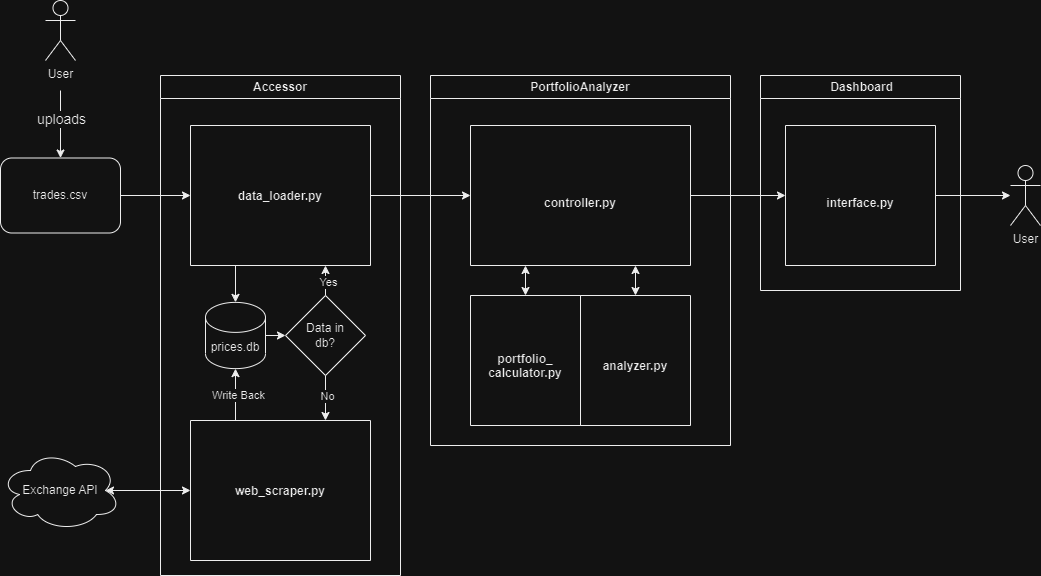

The diagram above was exported from draw.io. Its source (the exported page's mxGraphModel, read from the mxfile embedded in the PNG):
<mxGraphModel dx="1434" dy="796" grid="1" gridSize="10" guides="1" tooltips="1" connect="1" arrows="1" fold="1" page="1" pageScale="1" pageWidth="850" pageHeight="1100" math="0" shadow="0">
  <root>
    <mxCell id="0" />
    <mxCell id="1" parent="0" />
    <mxCell id="AJYL74WCXrSji0Hc39n0-1" value="PortfolioAnalyzer" style="swimlane;whiteSpace=wrap;html=1;startSize=23;" vertex="1" parent="1">
      <mxGeometry x="450" y="275" width="300" height="370" as="geometry" />
    </mxCell>
    <mxCell id="AJYL74WCXrSji0Hc39n0-4" value="&#10;&#10;&#10;&#10;&#10;&#10;&#10;&#10;&#10;&#10;&#10;controller.py" style="swimlane;startSize=0;" vertex="1" parent="AJYL74WCXrSji0Hc39n0-1">
      <mxGeometry x="40" y="50" width="220" height="140" as="geometry" />
    </mxCell>
    <mxCell id="AJYL74WCXrSji0Hc39n0-5" value="&#10;&#10;&#10;&#10;&#10;&#10;&#10;&#10;&#10;&#10;analyzer.py" style="swimlane;startSize=0;" vertex="1" parent="AJYL74WCXrSji0Hc39n0-1">
      <mxGeometry x="150" y="220" width="110" height="130" as="geometry" />
    </mxCell>
    <mxCell id="AJYL74WCXrSji0Hc39n0-7" value="&#10;&#10;&#10;&#10;&#10;&#10;&#10;&#10;&#10;&#10;portfolio_&#10;calculator.py" style="swimlane;startSize=0;" vertex="1" parent="AJYL74WCXrSji0Hc39n0-1">
      <mxGeometry x="40" y="220" width="110" height="130" as="geometry" />
    </mxCell>
    <mxCell id="AJYL74WCXrSji0Hc39n0-8" value="" style="endArrow=classic;startArrow=classic;html=1;rounded=0;entryX=0.25;entryY=1;entryDx=0;entryDy=0;exitX=0.5;exitY=0;exitDx=0;exitDy=0;" edge="1" parent="AJYL74WCXrSji0Hc39n0-1" source="AJYL74WCXrSji0Hc39n0-7" target="AJYL74WCXrSji0Hc39n0-4">
      <mxGeometry width="50" height="50" relative="1" as="geometry">
        <mxPoint x="95" y="270" as="sourcePoint" />
        <mxPoint x="115" y="230" as="targetPoint" />
      </mxGeometry>
    </mxCell>
    <mxCell id="AJYL74WCXrSji0Hc39n0-135" value="" style="endArrow=classic;startArrow=classic;html=1;rounded=0;exitX=0.75;exitY=1;exitDx=0;exitDy=0;entryX=0.5;entryY=0;entryDx=0;entryDy=0;" edge="1" parent="AJYL74WCXrSji0Hc39n0-1" source="AJYL74WCXrSji0Hc39n0-4" target="AJYL74WCXrSji0Hc39n0-5">
      <mxGeometry width="50" height="50" relative="1" as="geometry">
        <mxPoint x="130" y="195" as="sourcePoint" />
        <mxPoint x="180" y="145" as="targetPoint" />
      </mxGeometry>
    </mxCell>
    <mxCell id="AJYL74WCXrSji0Hc39n0-18" value="" style="endArrow=classic;html=1;rounded=0;exitX=1;exitY=0.5;exitDx=0;exitDy=0;entryX=0;entryY=0.5;entryDx=0;entryDy=0;" edge="1" parent="1" source="AJYL74WCXrSji0Hc39n0-114" target="AJYL74WCXrSji0Hc39n0-4">
      <mxGeometry width="50" height="50" relative="1" as="geometry">
        <mxPoint x="340" y="395" as="sourcePoint" />
        <mxPoint x="610" y="440" as="targetPoint" />
      </mxGeometry>
    </mxCell>
    <mxCell id="AJYL74WCXrSji0Hc39n0-42" value="User&lt;br&gt;" style="shape=umlActor;verticalLabelPosition=bottom;verticalAlign=top;html=1;outlineConnect=0;" vertex="1" parent="1">
      <mxGeometry x="1030" y="365" width="30" height="60" as="geometry" />
    </mxCell>
    <mxCell id="AJYL74WCXrSji0Hc39n0-44" value="" style="endArrow=classic;html=1;rounded=0;exitX=1;exitY=0.5;exitDx=0;exitDy=0;" edge="1" parent="1" source="AJYL74WCXrSji0Hc39n0-2" target="AJYL74WCXrSji0Hc39n0-42">
      <mxGeometry width="50" height="50" relative="1" as="geometry">
        <mxPoint x="580" y="530" as="sourcePoint" />
        <mxPoint x="990" y="440" as="targetPoint" />
      </mxGeometry>
    </mxCell>
    <mxCell id="AJYL74WCXrSji0Hc39n0-112" value="Accessor" style="swimlane;whiteSpace=wrap;html=1;" vertex="1" parent="1">
      <mxGeometry x="180" y="275" width="240" height="500" as="geometry" />
    </mxCell>
    <mxCell id="AJYL74WCXrSji0Hc39n0-113" value="&#10;&#10;&#10;&#10;&#10;&#10;&#10;&#10;&#10;&#10;web_scraper.py" style="swimlane;startSize=0;" vertex="1" parent="AJYL74WCXrSji0Hc39n0-112">
      <mxGeometry x="30" y="345" width="180" height="140" as="geometry" />
    </mxCell>
    <mxCell id="AJYL74WCXrSji0Hc39n0-114" value="&#10;&#10;&#10;&#10;&#10;&#10;&#10;&#10;&#10;&#10;data_loader.py" style="swimlane;startSize=0;" vertex="1" parent="AJYL74WCXrSji0Hc39n0-112">
      <mxGeometry x="30" y="50" width="180" height="140" as="geometry" />
    </mxCell>
    <mxCell id="AJYL74WCXrSji0Hc39n0-115" value="prices.db" style="shape=cylinder3;whiteSpace=wrap;html=1;boundedLbl=1;backgroundOutline=1;size=15;" vertex="1" parent="AJYL74WCXrSji0Hc39n0-112">
      <mxGeometry x="45" y="226.87" width="60" height="66.25" as="geometry" />
    </mxCell>
    <mxCell id="AJYL74WCXrSji0Hc39n0-116" value="Data in &lt;br&gt;db?" style="rhombus;whiteSpace=wrap;html=1;" vertex="1" parent="AJYL74WCXrSji0Hc39n0-112">
      <mxGeometry x="125" y="220" width="80" height="80" as="geometry" />
    </mxCell>
    <mxCell id="AJYL74WCXrSji0Hc39n0-117" value="" style="endArrow=classic;html=1;rounded=0;entryX=0.5;entryY=0;entryDx=0;entryDy=0;entryPerimeter=0;exitX=0.25;exitY=1;exitDx=0;exitDy=0;" edge="1" parent="AJYL74WCXrSji0Hc39n0-112" source="AJYL74WCXrSji0Hc39n0-114" target="AJYL74WCXrSji0Hc39n0-115">
      <mxGeometry width="50" height="50" relative="1" as="geometry">
        <mxPoint x="60" y="200" as="sourcePoint" />
        <mxPoint x="430" y="110" as="targetPoint" />
      </mxGeometry>
    </mxCell>
    <mxCell id="AJYL74WCXrSji0Hc39n0-118" value="" style="endArrow=classic;html=1;rounded=0;exitX=1;exitY=0.5;exitDx=0;exitDy=0;exitPerimeter=0;entryX=0;entryY=0.5;entryDx=0;entryDy=0;" edge="1" parent="AJYL74WCXrSji0Hc39n0-112" source="AJYL74WCXrSji0Hc39n0-115" target="AJYL74WCXrSji0Hc39n0-116">
      <mxGeometry width="50" height="50" relative="1" as="geometry">
        <mxPoint x="380" y="360" as="sourcePoint" />
        <mxPoint x="430" y="310" as="targetPoint" />
      </mxGeometry>
    </mxCell>
    <mxCell id="AJYL74WCXrSji0Hc39n0-119" value="" style="endArrow=classic;html=1;rounded=0;exitX=0.5;exitY=0;exitDx=0;exitDy=0;entryX=0.75;entryY=1;entryDx=0;entryDy=0;" edge="1" parent="AJYL74WCXrSji0Hc39n0-112" source="AJYL74WCXrSji0Hc39n0-116" target="AJYL74WCXrSji0Hc39n0-114">
      <mxGeometry width="50" height="50" relative="1" as="geometry">
        <mxPoint x="380" y="360" as="sourcePoint" />
        <mxPoint x="430" y="310" as="targetPoint" />
      </mxGeometry>
    </mxCell>
    <mxCell id="AJYL74WCXrSji0Hc39n0-120" value="Yes" style="edgeLabel;html=1;align=center;verticalAlign=middle;resizable=0;points=[];" vertex="1" connectable="0" parent="AJYL74WCXrSji0Hc39n0-119">
      <mxGeometry x="-0.0381" y="-2" relative="1" as="geometry">
        <mxPoint as="offset" />
      </mxGeometry>
    </mxCell>
    <mxCell id="AJYL74WCXrSji0Hc39n0-121" value="" style="endArrow=classic;html=1;rounded=0;exitX=0.5;exitY=1;exitDx=0;exitDy=0;entryX=0.75;entryY=0;entryDx=0;entryDy=0;" edge="1" parent="AJYL74WCXrSji0Hc39n0-112" source="AJYL74WCXrSji0Hc39n0-116" target="AJYL74WCXrSji0Hc39n0-113">
      <mxGeometry width="50" height="50" relative="1" as="geometry">
        <mxPoint x="375" y="360" as="sourcePoint" />
        <mxPoint x="425" y="310" as="targetPoint" />
      </mxGeometry>
    </mxCell>
    <mxCell id="AJYL74WCXrSji0Hc39n0-122" value="No" style="edgeLabel;html=1;align=center;verticalAlign=middle;resizable=0;points=[];" vertex="1" connectable="0" parent="AJYL74WCXrSji0Hc39n0-121">
      <mxGeometry x="-0.1333" y="1" relative="1" as="geometry">
        <mxPoint as="offset" />
      </mxGeometry>
    </mxCell>
    <mxCell id="AJYL74WCXrSji0Hc39n0-123" value="" style="endArrow=classic;html=1;rounded=0;entryX=0.5;entryY=1;entryDx=0;entryDy=0;entryPerimeter=0;exitX=0.25;exitY=0;exitDx=0;exitDy=0;" edge="1" parent="AJYL74WCXrSji0Hc39n0-112" source="AJYL74WCXrSji0Hc39n0-113" target="AJYL74WCXrSji0Hc39n0-115">
      <mxGeometry width="50" height="50" relative="1" as="geometry">
        <mxPoint x="375" y="360" as="sourcePoint" />
        <mxPoint x="425" y="310" as="targetPoint" />
      </mxGeometry>
    </mxCell>
    <mxCell id="AJYL74WCXrSji0Hc39n0-131" value="Write Back" style="edgeLabel;html=1;align=center;verticalAlign=middle;resizable=0;points=[];" vertex="1" connectable="0" parent="AJYL74WCXrSji0Hc39n0-123">
      <mxGeometry x="0.0023" y="-2" relative="1" as="geometry">
        <mxPoint as="offset" />
      </mxGeometry>
    </mxCell>
    <mxCell id="AJYL74WCXrSji0Hc39n0-124" value="User&lt;br&gt;" style="shape=umlActor;verticalLabelPosition=bottom;verticalAlign=top;html=1;outlineConnect=0;" vertex="1" parent="1">
      <mxGeometry x="65" y="200" width="30" height="60" as="geometry" />
    </mxCell>
    <mxCell id="AJYL74WCXrSji0Hc39n0-125" value="trades.csv" style="rounded=1;whiteSpace=wrap;html=1;" vertex="1" parent="1">
      <mxGeometry x="20" y="357.5" width="120" height="75" as="geometry" />
    </mxCell>
    <mxCell id="AJYL74WCXrSji0Hc39n0-126" value="" style="endArrow=classic;html=1;rounded=0;entryX=0.5;entryY=0;entryDx=0;entryDy=0;" edge="1" parent="1" target="AJYL74WCXrSji0Hc39n0-125">
      <mxGeometry width="50" height="50" relative="1" as="geometry">
        <mxPoint x="80" y="290" as="sourcePoint" />
        <mxPoint x="180" y="160" as="targetPoint" />
      </mxGeometry>
    </mxCell>
    <mxCell id="AJYL74WCXrSji0Hc39n0-127" value="&lt;font style=&quot;font-size: 14px;&quot;&gt;uploads&lt;/font&gt;" style="edgeLabel;html=1;align=center;verticalAlign=middle;resizable=0;points=[];" vertex="1" connectable="0" parent="AJYL74WCXrSji0Hc39n0-126">
      <mxGeometry x="-0.0118" y="2" relative="1" as="geometry">
        <mxPoint x="-2" y="-5" as="offset" />
      </mxGeometry>
    </mxCell>
    <mxCell id="AJYL74WCXrSji0Hc39n0-128" value="" style="endArrow=classic;html=1;rounded=0;exitX=1;exitY=0.5;exitDx=0;exitDy=0;entryX=0;entryY=0.5;entryDx=0;entryDy=0;" edge="1" parent="1" source="AJYL74WCXrSji0Hc39n0-125" target="AJYL74WCXrSji0Hc39n0-114">
      <mxGeometry width="50" height="50" relative="1" as="geometry">
        <mxPoint x="210" y="470" as="sourcePoint" />
        <mxPoint x="210" y="400" as="targetPoint" />
      </mxGeometry>
    </mxCell>
    <mxCell id="AJYL74WCXrSji0Hc39n0-129" value="" style="endArrow=classic;startArrow=classic;html=1;rounded=0;exitX=0;exitY=0.5;exitDx=0;exitDy=0;entryX=0.875;entryY=0.5;entryDx=0;entryDy=0;entryPerimeter=0;" edge="1" parent="1" source="AJYL74WCXrSji0Hc39n0-113" target="AJYL74WCXrSji0Hc39n0-130">
      <mxGeometry width="50" height="50" relative="1" as="geometry">
        <mxPoint x="580" y="490" as="sourcePoint" />
        <mxPoint x="140" y="690" as="targetPoint" />
      </mxGeometry>
    </mxCell>
    <mxCell id="AJYL74WCXrSji0Hc39n0-130" value="Exchange API" style="ellipse;shape=cloud;whiteSpace=wrap;html=1;" vertex="1" parent="1">
      <mxGeometry x="20" y="650" width="120" height="80" as="geometry" />
    </mxCell>
    <mxCell id="AJYL74WCXrSji0Hc39n0-132" value="&amp;nbsp;Dashboard" style="swimlane;whiteSpace=wrap;html=1;" vertex="1" parent="1">
      <mxGeometry x="780" y="275" width="200" height="215" as="geometry" />
    </mxCell>
    <mxCell id="AJYL74WCXrSji0Hc39n0-2" value="&#10;&#10;&#10;&#10;&#10;&#10;&#10;&#10;&#10;&#10;&#10;interface.py" style="swimlane;startSize=0;" vertex="1" parent="AJYL74WCXrSji0Hc39n0-132">
      <mxGeometry x="25" y="50" width="150" height="140" as="geometry" />
    </mxCell>
    <mxCell id="AJYL74WCXrSji0Hc39n0-133" value="" style="endArrow=classic;html=1;rounded=0;exitX=1;exitY=0.5;exitDx=0;exitDy=0;" edge="1" parent="1" source="AJYL74WCXrSji0Hc39n0-4" target="AJYL74WCXrSji0Hc39n0-2">
      <mxGeometry width="50" height="50" relative="1" as="geometry">
        <mxPoint x="580" y="470" as="sourcePoint" />
        <mxPoint x="630" y="420" as="targetPoint" />
      </mxGeometry>
    </mxCell>
  </root>
</mxGraphModel>